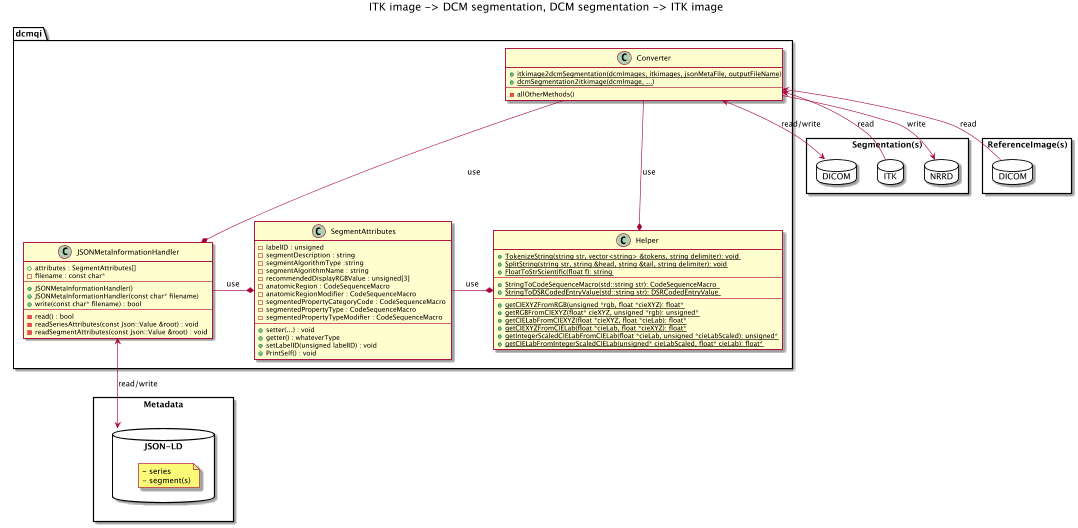

The diagram above was rendered by PlantUML. Its source (embedded in the PNG):
@startuml

title ITK image -> DCM segmentation, DCM segmentation -> ITK image

package Metadata <<Rectangle>> {
    package JSON-LD as JSON <<Database>> {
        note as metaNote
          - series
          - segment(s)
        end note
    }
}

package Segmentation(s) <<Rectangle>>{
    package NRRD <<Database>> {
    }
    package ITK <<Database>> {
    }
    package DICOM <<Database>>{
    }
}

package ReferenceImage(s) as ReferenceImage <<Rectangle>> {
    package DICOM as DICOM1 <<Database>>{
    }
}

package dcmqi {

    Converter ---* JSONMetaInformationHandler: use
    Converter ---* Helper : use

    JSONMetaInformationHandler -* SegmentAttributes : use

    JSONMetaInformationHandler <-> JSON : read/write
    Converter <-> DICOM: read/write
    Converter <- DICOM1: read

    Converter <- ITK: read
    Converter -> NRRD: write

    SegmentAttributes -*  Helper : use
}

class Helper {
    + {static} TokenizeString(string str, vector<string> &tokens, string delimiter): void
    + {static} SplitString(string str, string &head, string &tail, string delimiter): void
    + {static} FloatToStrScientific(float f): string
---
    + {static} StringToCodeSequenceMacro(std::string str): CodeSequenceMacro
    + {static} StringToDSRCodedEntryValue(std::string str): DSRCodedEntryValue
---
    + {static} getCIEXYZFromRGB(unsigned *rgb, float *cieXYZ): float*
    + {static} getRGBFromCIEXYZ(float* cieXYZ, unsigned *rgb): unsigned*
    + {static} getCIELabFromCIEXYZ(float *cieXYZ, float *cieLab): float*
    + {static} getCIEXYZFromCIELab(float *cieLab, float *cieXYZ): float*
    + {static} getIntegerScaledCIELabFromCIELab(float *cieLab, unsigned *cieLabScaled): unsigned*
    + {static} getCIELabFromIntegerScaledCIELab(unsigned* cieLabScaled, float* cieLab): float*
}

class Converter {
    + {static} itkimage2dcmSegmentation(dcmImages, itkimages, jsonMetaFile, outputFileName)
    + {static} dcmSegmentation2itkimage(dcmImage, ...)
---
    - allOtherMethods()
}

class JSONMetaInformationHandler {
    + attributes : SegmentAttributes[]
    - filename : const char*
---
    + JSONMetaInformationHandler()
    + JSONMetaInformationHandler(const char* filename)
    + write(const char* filename) : bool
---
    - read() : bool
    - readSeriesAttributes(const Json::Value &root) : void
    - readSegmentAttributes(const Json::Value &root) : void
}

class SegmentAttributes {
    - labelID : unsigned
    - segmentDescription : string
    - segmentAlgorithmType :string
    - segmentAlgorithmName : string
    - recommendedDisplayRGBValue : unsigned[3]
    - anatomicRegion : CodeSequenceMacro
    - anatomicRegionModifier : CodeSequenceMacro
    - segmentedPropertyCategoryCode : CodeSequenceMacro
    - segmentedPropertyType : CodeSequenceMacro
    - segmentedPropertyTypeModifier : CodeSequenceMacro
---
    + setter(...) : void
    + getter() : whateverType
    + setLabelID(unsigned labelID) : void
    + PrintSelf() : void
}

@enduml